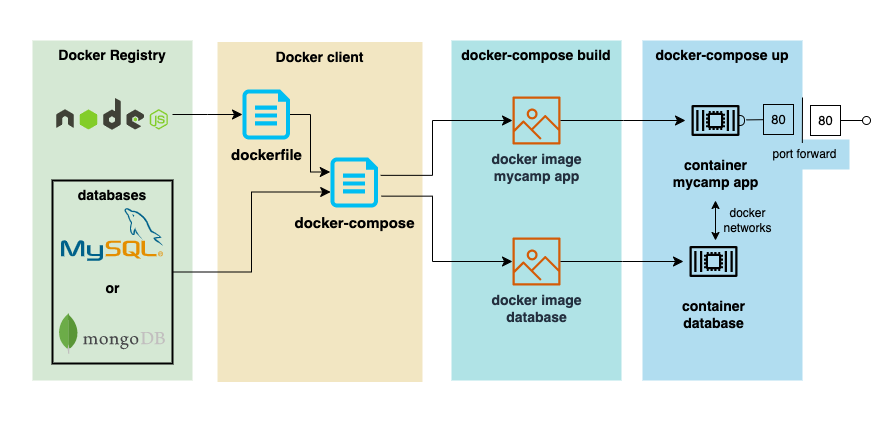

The diagram above was exported from draw.io. Its source (the exported page's mxGraphModel, read from the mxfile embedded in the PNG):
<mxGraphModel dx="1115" dy="747" grid="1" gridSize="10" guides="1" tooltips="1" connect="1" arrows="1" fold="1" page="1" pageScale="1" pageWidth="850" pageHeight="1100" math="0" shadow="0">
  <root>
    <mxCell id="0" />
    <mxCell id="1" parent="0" />
    <mxCell id="iarEWEU0T6fQ7tnvWZeI-82" value="" style="rounded=0;whiteSpace=wrap;html=1;strokeColor=none;" vertex="1" parent="1">
      <mxGeometry x="410" y="310" width="890" height="420" as="geometry" />
    </mxCell>
    <mxCell id="iarEWEU0T6fQ7tnvWZeI-49" value="&lt;font style=&quot;font-size: 14px;&quot;&gt;&lt;b&gt;docker-compose up&lt;/b&gt;&lt;/font&gt;" style="rounded=0;whiteSpace=wrap;html=1;verticalAlign=top;fillColor=#b1ddf0;strokeColor=none;" vertex="1" parent="1">
      <mxGeometry x="1052" y="350" width="160" height="340" as="geometry" />
    </mxCell>
    <mxCell id="iarEWEU0T6fQ7tnvWZeI-48" value="&lt;font style=&quot;font-size: 14px;&quot;&gt;&lt;b&gt;docker-compose build&lt;/b&gt;&lt;/font&gt;" style="rounded=0;whiteSpace=wrap;html=1;verticalAlign=top;fillColor=#b0e3e6;strokeColor=none;" vertex="1" parent="1">
      <mxGeometry x="861" y="350" width="170" height="340" as="geometry" />
    </mxCell>
    <mxCell id="iarEWEU0T6fQ7tnvWZeI-47" value="&lt;font style=&quot;font-size: 14px;&quot;&gt;&lt;b&gt;Docker client&lt;/b&gt;&lt;/font&gt;" style="rounded=0;whiteSpace=wrap;html=1;verticalAlign=top;fillColor=#F2E6C2;strokeColor=none;" vertex="1" parent="1">
      <mxGeometry x="627" y="351.5" width="205" height="340" as="geometry" />
    </mxCell>
    <mxCell id="iarEWEU0T6fQ7tnvWZeI-16" value="&lt;font style=&quot;font-size: 14px;&quot;&gt;&lt;b&gt;Docker Registry&lt;/b&gt;&lt;/font&gt;" style="rounded=0;whiteSpace=wrap;html=1;verticalAlign=top;fillColor=#d5e8d4;strokeColor=none;" vertex="1" parent="1">
      <mxGeometry x="442" y="350" width="160" height="340" as="geometry" />
    </mxCell>
    <mxCell id="iarEWEU0T6fQ7tnvWZeI-5" value="&lt;font style=&quot;font-size: 14px;&quot;&gt;&lt;b&gt;docker image&lt;br&gt;mycamp app&lt;br&gt;&lt;/b&gt;&lt;/font&gt;" style="sketch=0;outlineConnect=0;fontColor=#232F3E;gradientColor=none;fillColor=#D45B07;strokeColor=none;dashed=0;verticalLabelPosition=bottom;verticalAlign=top;align=center;html=1;fontSize=12;fontStyle=0;aspect=fixed;pointerEvents=1;shape=mxgraph.aws4.container_registry_image;" vertex="1" parent="1">
      <mxGeometry x="922" y="406" width="48" height="48" as="geometry" />
    </mxCell>
    <mxCell id="iarEWEU0T6fQ7tnvWZeI-14" value="" style="shape=image;imageAspect=0;aspect=fixed;verticalLabelPosition=bottom;verticalAlign=top;image=https://www.vectorlogo.zone/logos/nodejs/nodejs-ar21.svg;" vertex="1" parent="1">
      <mxGeometry x="462" y="394" width="120" height="60" as="geometry" />
    </mxCell>
    <mxCell id="iarEWEU0T6fQ7tnvWZeI-23" value="&lt;font style=&quot;font-size: 15px;&quot;&gt;&lt;b&gt;dockerfile&lt;/b&gt;&lt;/font&gt;" style="verticalLabelPosition=bottom;html=1;verticalAlign=top;align=center;strokeColor=none;fillColor=#00BEF2;shape=mxgraph.azure.file;pointerEvents=1;" vertex="1" parent="1">
      <mxGeometry x="652" y="399" width="47.5" height="50" as="geometry" />
    </mxCell>
    <mxCell id="iarEWEU0T6fQ7tnvWZeI-29" value="&lt;font style=&quot;font-size: 14px;&quot;&gt;&lt;b&gt;docker image&lt;br&gt;database&lt;br&gt;&lt;/b&gt;&lt;/font&gt;" style="sketch=0;outlineConnect=0;fontColor=#232F3E;gradientColor=none;fillColor=#D45B07;strokeColor=none;dashed=0;verticalLabelPosition=bottom;verticalAlign=top;align=center;html=1;fontSize=12;fontStyle=0;aspect=fixed;pointerEvents=1;shape=mxgraph.aws4.container_registry_image;" vertex="1" parent="1">
      <mxGeometry x="922" y="547" width="48" height="48" as="geometry" />
    </mxCell>
    <mxCell id="iarEWEU0T6fQ7tnvWZeI-52" value="&lt;font style=&quot;font-size: 15px;&quot;&gt;&lt;b&gt;docker-compose&lt;/b&gt;&lt;/font&gt;" style="verticalLabelPosition=bottom;html=1;verticalAlign=top;align=center;strokeColor=none;fillColor=#00BEF2;shape=mxgraph.azure.file;pointerEvents=1;" vertex="1" parent="1">
      <mxGeometry x="740" y="467" width="47.5" height="50" as="geometry" />
    </mxCell>
    <mxCell id="iarEWEU0T6fQ7tnvWZeI-53" value="" style="edgeStyle=elbowEdgeStyle;elbow=horizontal;endArrow=classic;html=1;curved=0;rounded=0;endSize=8;startSize=8;exitX=1;exitY=0.5;exitDx=0;exitDy=0;exitPerimeter=0;entryX=-0.005;entryY=0.29;entryDx=0;entryDy=0;entryPerimeter=0;" edge="1" parent="1" source="iarEWEU0T6fQ7tnvWZeI-23" target="iarEWEU0T6fQ7tnvWZeI-52">
      <mxGeometry width="50" height="50" relative="1" as="geometry">
        <mxPoint x="842" y="510" as="sourcePoint" />
        <mxPoint x="862" y="496" as="targetPoint" />
      </mxGeometry>
    </mxCell>
    <mxCell id="iarEWEU0T6fQ7tnvWZeI-56" value="" style="group;strokeWidth=2;strokeColor=none;" vertex="1" connectable="0" parent="1">
      <mxGeometry x="462" y="490" width="120.00000000000003" height="188" as="geometry" />
    </mxCell>
    <mxCell id="iarEWEU0T6fQ7tnvWZeI-10" value="" style="shape=image;imageAspect=0;aspect=fixed;verticalLabelPosition=bottom;verticalAlign=top;image=https://www.vectorlogo.zone/logos/mysql/mysql-official.svg;" vertex="1" parent="iarEWEU0T6fQ7tnvWZeI-56">
      <mxGeometry x="8.990000000000023" y="28" width="102.02" height="53" as="geometry" />
    </mxCell>
    <mxCell id="iarEWEU0T6fQ7tnvWZeI-13" value="" style="shape=image;imageAspect=0;aspect=fixed;verticalLabelPosition=bottom;verticalAlign=top;image=https://www.vectorlogo.zone/logos/mongodb/mongodb-ar21.svg;" vertex="1" parent="iarEWEU0T6fQ7tnvWZeI-56">
      <mxGeometry x="2.842170943040401e-14" y="128" width="120" height="60" as="geometry" />
    </mxCell>
    <mxCell id="iarEWEU0T6fQ7tnvWZeI-54" value="&lt;font style=&quot;font-size: 14px;&quot;&gt;&lt;b&gt;databases&lt;/b&gt;&lt;/font&gt;" style="rounded=0;whiteSpace=wrap;html=1;verticalAlign=top;fillColor=none;strokeWidth=2;glass=1;" vertex="1" parent="iarEWEU0T6fQ7tnvWZeI-56">
      <mxGeometry width="120" height="183" as="geometry" />
    </mxCell>
    <mxCell id="iarEWEU0T6fQ7tnvWZeI-55" value="or" style="text;html=1;align=center;verticalAlign=middle;resizable=0;points=[];autosize=1;strokeColor=none;fillColor=none;fontSize=14;fontStyle=1" vertex="1" parent="iarEWEU0T6fQ7tnvWZeI-56">
      <mxGeometry x="40" y="93" width="40" height="30" as="geometry" />
    </mxCell>
    <mxCell id="iarEWEU0T6fQ7tnvWZeI-57" value="" style="edgeStyle=elbowEdgeStyle;elbow=horizontal;endArrow=classic;html=1;curved=0;rounded=0;endSize=8;startSize=8;entryX=0.004;entryY=0.69;entryDx=0;entryDy=0;entryPerimeter=0;" edge="1" parent="1" source="iarEWEU0T6fQ7tnvWZeI-54" target="iarEWEU0T6fQ7tnvWZeI-52">
      <mxGeometry width="50" height="50" relative="1" as="geometry">
        <mxPoint x="842" y="670" as="sourcePoint" />
        <mxPoint x="782" y="516" as="targetPoint" />
      </mxGeometry>
    </mxCell>
    <mxCell id="iarEWEU0T6fQ7tnvWZeI-59" value="" style="edgeStyle=elbowEdgeStyle;elbow=horizontal;endArrow=classic;html=1;curved=0;rounded=0;endSize=8;startSize=8;exitX=1;exitY=0.5;exitDx=0;exitDy=0;entryX=0;entryY=0.5;entryDx=0;entryDy=0;entryPerimeter=0;" edge="1" parent="1" source="iarEWEU0T6fQ7tnvWZeI-14" target="iarEWEU0T6fQ7tnvWZeI-23">
      <mxGeometry width="50" height="50" relative="1" as="geometry">
        <mxPoint x="842" y="670" as="sourcePoint" />
        <mxPoint x="892" y="620" as="targetPoint" />
      </mxGeometry>
    </mxCell>
    <mxCell id="iarEWEU0T6fQ7tnvWZeI-61" value="" style="edgeStyle=elbowEdgeStyle;elbow=horizontal;endArrow=classic;html=1;curved=0;rounded=0;endSize=8;startSize=8;exitX=1.056;exitY=0.357;exitDx=0;exitDy=0;exitPerimeter=0;" edge="1" parent="1" source="iarEWEU0T6fQ7tnvWZeI-52" target="iarEWEU0T6fQ7tnvWZeI-5">
      <mxGeometry width="50" height="50" relative="1" as="geometry">
        <mxPoint x="842" y="670" as="sourcePoint" />
        <mxPoint x="892" y="620" as="targetPoint" />
        <Array as="points">
          <mxPoint x="842" y="470" />
        </Array>
      </mxGeometry>
    </mxCell>
    <mxCell id="iarEWEU0T6fQ7tnvWZeI-62" value="" style="edgeStyle=elbowEdgeStyle;elbow=horizontal;endArrow=classic;html=1;curved=0;rounded=0;endSize=8;startSize=8;exitX=1.074;exitY=0.773;exitDx=0;exitDy=0;exitPerimeter=0;" edge="1" parent="1" source="iarEWEU0T6fQ7tnvWZeI-52" target="iarEWEU0T6fQ7tnvWZeI-29">
      <mxGeometry width="50" height="50" relative="1" as="geometry">
        <mxPoint x="842" y="670" as="sourcePoint" />
        <mxPoint x="892" y="620" as="targetPoint" />
        <Array as="points">
          <mxPoint x="842" y="540" />
        </Array>
      </mxGeometry>
    </mxCell>
    <mxCell id="iarEWEU0T6fQ7tnvWZeI-64" value="" style="edgeStyle=elbowEdgeStyle;elbow=horizontal;endArrow=classic;html=1;curved=0;rounded=0;endSize=8;startSize=8;" edge="1" parent="1" source="iarEWEU0T6fQ7tnvWZeI-5" target="iarEWEU0T6fQ7tnvWZeI-1">
      <mxGeometry width="50" height="50" relative="1" as="geometry">
        <mxPoint x="1042" y="550" as="sourcePoint" />
        <mxPoint x="1092" y="500" as="targetPoint" />
      </mxGeometry>
    </mxCell>
    <mxCell id="iarEWEU0T6fQ7tnvWZeI-65" value="" style="edgeStyle=elbowEdgeStyle;elbow=horizontal;endArrow=classic;html=1;curved=0;rounded=0;endSize=8;startSize=8;" edge="1" parent="1" source="iarEWEU0T6fQ7tnvWZeI-29" target="iarEWEU0T6fQ7tnvWZeI-31">
      <mxGeometry width="50" height="50" relative="1" as="geometry">
        <mxPoint x="1042" y="550" as="sourcePoint" />
        <mxPoint x="1092" y="500" as="targetPoint" />
      </mxGeometry>
    </mxCell>
    <mxCell id="iarEWEU0T6fQ7tnvWZeI-1" value="&lt;font style=&quot;font-size: 14px;&quot;&gt;&lt;b&gt;container&lt;br&gt;mycamp app&lt;/b&gt;&lt;/font&gt;" style="sketch=0;outlineConnect=0;fillColor=none;dashed=0;verticalLabelPosition=bottom;verticalAlign=top;align=center;html=1;fontSize=12;fontStyle=0;aspect=fixed;shape=mxgraph.aws4.resourceIcon;resIcon=mxgraph.aws4.container_2;" vertex="1" parent="1">
      <mxGeometry x="1095" y="400" width="60" height="60" as="geometry" />
    </mxCell>
    <mxCell id="iarEWEU0T6fQ7tnvWZeI-31" value="&lt;font style=&quot;font-size: 14px;&quot;&gt;&lt;b&gt;container&lt;br&gt;database&lt;/b&gt;&lt;/font&gt;" style="sketch=0;outlineConnect=0;fillColor=none;dashed=0;verticalLabelPosition=bottom;verticalAlign=top;align=center;html=1;fontSize=12;fontStyle=0;aspect=fixed;shape=mxgraph.aws4.resourceIcon;resIcon=mxgraph.aws4.container_2;" vertex="1" parent="1">
      <mxGeometry x="1093" y="541" width="60" height="60" as="geometry" />
    </mxCell>
    <mxCell id="iarEWEU0T6fQ7tnvWZeI-81" value="" style="group;fillColor=none;" vertex="1" connectable="0" parent="1">
      <mxGeometry x="1149" y="407" width="131" height="72" as="geometry" />
    </mxCell>
    <mxCell id="iarEWEU0T6fQ7tnvWZeI-78" value="&lt;font style=&quot;font-size: 13px;&quot;&gt;80&lt;/font&gt;" style="html=1;rounded=0;fontSize=13;fillColor=none;" vertex="1" parent="iarEWEU0T6fQ7tnvWZeI-81">
      <mxGeometry x="24" y="7" width="30" height="30" as="geometry" />
    </mxCell>
    <mxCell id="iarEWEU0T6fQ7tnvWZeI-79" value="" style="endArrow=none;html=1;rounded=0;align=center;verticalAlign=top;endFill=0;labelBackgroundColor=none;endSize=2;entryX=1.36;entryY=0.56;entryDx=0;entryDy=0;entryPerimeter=0;" edge="1" source="iarEWEU0T6fQ7tnvWZeI-78" target="iarEWEU0T6fQ7tnvWZeI-80" parent="iarEWEU0T6fQ7tnvWZeI-81">
      <mxGeometry relative="1" as="geometry">
        <mxPoint x="24" y="23" as="targetPoint" />
      </mxGeometry>
    </mxCell>
    <mxCell id="iarEWEU0T6fQ7tnvWZeI-80" value="" style="shape=requiredInterface;html=1;fontSize=11;align=center;fillColor=none;points=[];aspect=fixed;resizable=0;verticalAlign=bottom;labelPosition=center;verticalLabelPosition=top;flipH=1;rotation=-180;" vertex="1" parent="iarEWEU0T6fQ7tnvWZeI-81">
      <mxGeometry y="18" width="5" height="10" as="geometry" />
    </mxCell>
    <mxCell id="iarEWEU0T6fQ7tnvWZeI-39" value="80" style="html=1;rounded=0;fontSize=13;" vertex="1" parent="iarEWEU0T6fQ7tnvWZeI-81">
      <mxGeometry x="71" y="8" width="30" height="30" as="geometry" />
    </mxCell>
    <mxCell id="iarEWEU0T6fQ7tnvWZeI-40" value="" style="endArrow=none;html=1;rounded=0;align=center;verticalAlign=top;endFill=0;labelBackgroundColor=none;endSize=2;" edge="1" source="iarEWEU0T6fQ7tnvWZeI-39" target="iarEWEU0T6fQ7tnvWZeI-41" parent="iarEWEU0T6fQ7tnvWZeI-81">
      <mxGeometry relative="1" as="geometry" />
    </mxCell>
    <mxCell id="iarEWEU0T6fQ7tnvWZeI-41" value="" style="ellipse;html=1;fontSize=11;align=center;fillColor=none;points=[];aspect=fixed;resizable=0;verticalAlign=bottom;labelPosition=center;verticalLabelPosition=top;flipH=1;" vertex="1" parent="iarEWEU0T6fQ7tnvWZeI-81">
      <mxGeometry x="123" y="19" width="8" height="8" as="geometry" />
    </mxCell>
    <mxCell id="iarEWEU0T6fQ7tnvWZeI-42" value="port forward" style="text;html=1;align=center;verticalAlign=middle;resizable=0;points=[];autosize=1;fillColor=#b1ddf0;fontSize=12;strokeColor=none;" vertex="1" parent="iarEWEU0T6fQ7tnvWZeI-81">
      <mxGeometry x="20" y="42" width="90" height="30" as="geometry" />
    </mxCell>
    <mxCell id="iarEWEU0T6fQ7tnvWZeI-43" value="" style="endArrow=none;html=1;rounded=0;exitX=0.476;exitY=-0.052;exitDx=0;exitDy=0;exitPerimeter=0;" edge="1" parent="iarEWEU0T6fQ7tnvWZeI-81">
      <mxGeometry width="50" height="50" relative="1" as="geometry">
        <mxPoint x="62.83999999999992" y="45.43999999999994" as="sourcePoint" />
        <mxPoint x="63" as="targetPoint" />
      </mxGeometry>
    </mxCell>
    <mxCell id="iarEWEU0T6fQ7tnvWZeI-84" value="" style="endArrow=classic;startArrow=classic;html=1;rounded=0;" edge="1" parent="1">
      <mxGeometry width="50" height="50" relative="1" as="geometry">
        <mxPoint x="1125" y="550" as="sourcePoint" />
        <mxPoint x="1125" y="510" as="targetPoint" />
      </mxGeometry>
    </mxCell>
    <mxCell id="iarEWEU0T6fQ7tnvWZeI-86" value="docker&lt;br&gt;networks" style="text;html=1;align=center;verticalAlign=middle;resizable=0;points=[];autosize=1;strokeColor=none;fillColor=none;" vertex="1" parent="1">
      <mxGeometry x="1122" y="510" width="70" height="40" as="geometry" />
    </mxCell>
  </root>
</mxGraphModel>